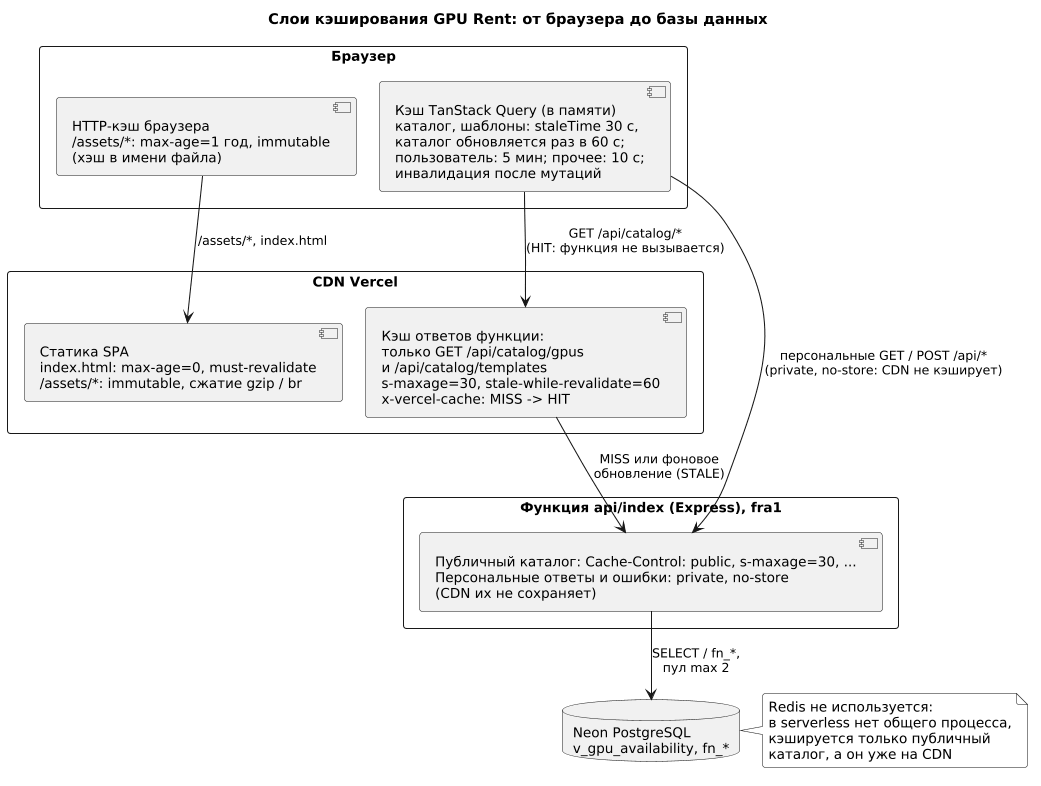

The diagram above was rendered by PlantUML. Its source (embedded in the PNG):
@startuml
skinparam monochrome true
skinparam shadowing false
skinparam defaultFontSize 13
skinparam roundcorner 6
skinparam packageStyle rectangle
skinparam ArrowFontSize 12
skinparam nodesep 22
skinparam ranksep 36
skinparam componentStyle uml2
skinparam dpi 100

title Слои кэширования GPU Rent: от браузера до базы данных

package "Браузер" as BR {
  component "Кэш TanStack Query (в памяти)\nкаталог, шаблоны: staleTime 30 с,\nкаталог обновляется раз в 60 с;\nпользователь: 5 мин; прочее: 10 с;\nинвалидация после мутаций" as TQ
  component "HTTP-кэш браузера\n/assets/*: max-age=1 год, immutable\n(хэш в имени файла)" as BC
}

package "CDN Vercel" as CDN {
  component "Статика SPA\nindex.html: max-age=0, must-revalidate\n/assets/*: immutable, сжатие gzip / br" as CS
  component "Кэш ответов функции:\nтолько GET /api/catalog/gpus\nи /api/catalog/templates\ns-maxage=30, stale-while-revalidate=60\nx-vercel-cache: MISS -> HIT" as CC
}

package "Функция api/index (Express), fra1" as FN {
  component "Публичный каталог: Cache-Control: public, s-maxage=30, ...\nПерсональные ответы и ошибки: private, no-store\n(CDN их не сохраняет)" as EX
}

database "Neon PostgreSQL\nv_gpu_availability, fn_*" as DB

TQ -down-> CC : GET /api/catalog/*\n(HIT: функция не вызывается)
TQ -down-> EX : персональные GET / POST /api/*\n(private, no-store: CDN не кэширует)
BC -down-> CS : /assets/*, index.html
CC -down-> EX : MISS или фоновое\nобновление (STALE)
EX -down-> DB : SELECT / fn_*,\nпул max 2

note right of DB
  Redis не используется:
  в serverless нет общего процесса,
  кэшируется только публичный
  каталог, а он уже на CDN
end note
@enduml